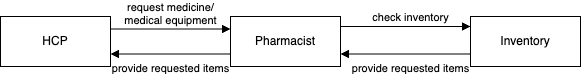

The diagram above was exported from draw.io. Its source (the exported page's mxGraphModel, read from the mxfile embedded in the PNG):
<mxGraphModel dx="954" dy="640" grid="1" gridSize="10" guides="1" tooltips="1" connect="1" arrows="1" fold="1" page="1" pageScale="1" pageWidth="850" pageHeight="1100" math="0" shadow="0">
  <root>
    <mxCell id="0" />
    <mxCell id="1" parent="0" />
    <mxCell id="YrU0DJQLvihLWbbGZrXa-1" value="HCP" style="html=1;whiteSpace=wrap;" parent="1" vertex="1">
      <mxGeometry x="110" y="230" width="110" height="50" as="geometry" />
    </mxCell>
    <mxCell id="YrU0DJQLvihLWbbGZrXa-2" value="Pharmacist" style="html=1;whiteSpace=wrap;" parent="1" vertex="1">
      <mxGeometry x="340" y="230" width="110" height="50" as="geometry" />
    </mxCell>
    <mxCell id="YrU0DJQLvihLWbbGZrXa-3" value="Inventory" style="html=1;whiteSpace=wrap;" parent="1" vertex="1">
      <mxGeometry x="580" y="230" width="110" height="50" as="geometry" />
    </mxCell>
    <mxCell id="YrU0DJQLvihLWbbGZrXa-4" value="request medicine/&lt;div&gt;medical equipment&lt;/div&gt;" style="html=1;verticalAlign=bottom;endArrow=block;curved=0;rounded=0;entryX=0;entryY=0.25;entryDx=0;entryDy=0;exitX=1;exitY=0.25;exitDx=0;exitDy=0;" parent="1" source="YrU0DJQLvihLWbbGZrXa-1" target="YrU0DJQLvihLWbbGZrXa-2" edge="1">
      <mxGeometry width="80" relative="1" as="geometry">
        <mxPoint x="220" y="240" as="sourcePoint" />
        <mxPoint x="300" y="240" as="targetPoint" />
      </mxGeometry>
    </mxCell>
    <mxCell id="YrU0DJQLvihLWbbGZrXa-5" value="check inventory" style="html=1;verticalAlign=bottom;endArrow=block;curved=0;rounded=0;" parent="1" edge="1">
      <mxGeometry x="0.0769" width="80" relative="1" as="geometry">
        <mxPoint x="450" y="240" as="sourcePoint" />
        <mxPoint x="580" y="240" as="targetPoint" />
        <mxPoint as="offset" />
      </mxGeometry>
    </mxCell>
    <mxCell id="YrU0DJQLvihLWbbGZrXa-6" value="provide requested items" style="html=1;verticalAlign=bottom;endArrow=block;curved=0;rounded=0;exitX=0;exitY=0.75;exitDx=0;exitDy=0;entryX=1;entryY=0.75;entryDx=0;entryDy=0;" parent="1" source="YrU0DJQLvihLWbbGZrXa-3" target="YrU0DJQLvihLWbbGZrXa-2" edge="1">
      <mxGeometry x="-0.0769" y="23" width="80" relative="1" as="geometry">
        <mxPoint x="380" y="340" as="sourcePoint" />
        <mxPoint x="460" y="340" as="targetPoint" />
        <mxPoint as="offset" />
      </mxGeometry>
    </mxCell>
    <mxCell id="YrU0DJQLvihLWbbGZrXa-7" value="provide requested items" style="html=1;verticalAlign=bottom;endArrow=block;curved=0;rounded=0;exitX=0;exitY=0.75;exitDx=0;exitDy=0;entryX=1;entryY=0.75;entryDx=0;entryDy=0;" parent="1" source="YrU0DJQLvihLWbbGZrXa-2" target="YrU0DJQLvihLWbbGZrXa-1" edge="1">
      <mxGeometry y="23" width="80" relative="1" as="geometry">
        <mxPoint x="380" y="340" as="sourcePoint" />
        <mxPoint x="460" y="340" as="targetPoint" />
        <mxPoint as="offset" />
      </mxGeometry>
    </mxCell>
  </root>
</mxGraphModel>